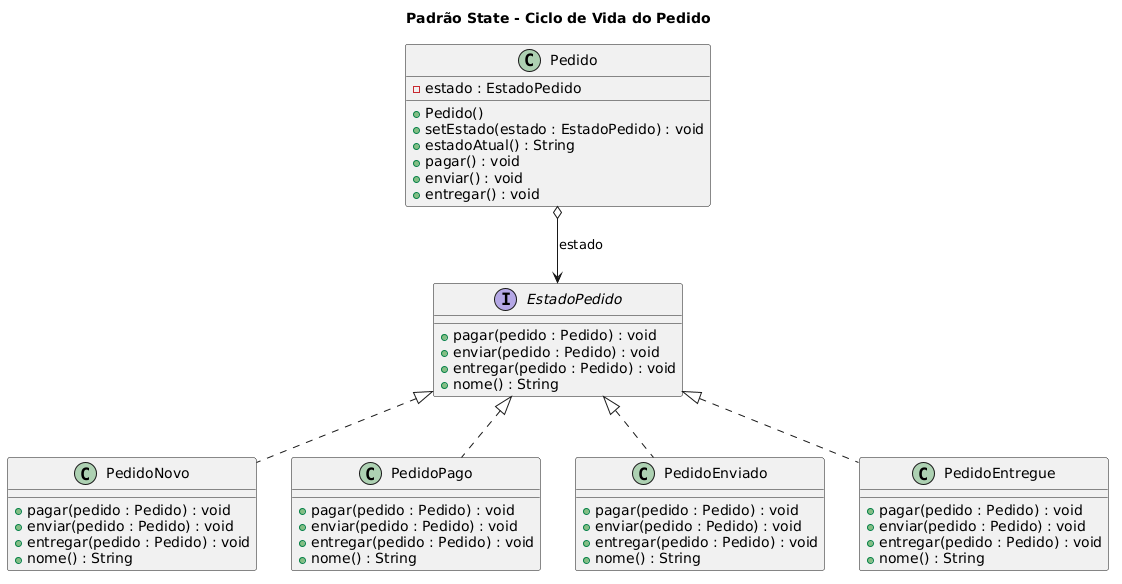

The diagram above was rendered by PlantUML. Its source (embedded in the PNG):
@startuml
title Padrão State - Ciclo de Vida do Pedido

interface EstadoPedido {
    + pagar(pedido : Pedido) : void
    + enviar(pedido : Pedido) : void
    + entregar(pedido : Pedido) : void
    + nome() : String
}

class Pedido {
    - estado : EstadoPedido
    + Pedido()
    + setEstado(estado : EstadoPedido) : void
    + estadoAtual() : String
    + pagar() : void
    + enviar() : void
    + entregar() : void
}

class PedidoNovo {
    + pagar(pedido : Pedido) : void
    + enviar(pedido : Pedido) : void
    + entregar(pedido : Pedido) : void
    + nome() : String
}

class PedidoPago {
    + pagar(pedido : Pedido) : void
    + enviar(pedido : Pedido) : void
    + entregar(pedido : Pedido) : void
    + nome() : String
}

class PedidoEnviado {
    + pagar(pedido : Pedido) : void
    + enviar(pedido : Pedido) : void
    + entregar(pedido : Pedido) : void
    + nome() : String
}

class PedidoEntregue {
    + pagar(pedido : Pedido) : void
    + enviar(pedido : Pedido) : void
    + entregar(pedido : Pedido) : void
    + nome() : String
}

EstadoPedido <|.. PedidoNovo
EstadoPedido <|.. PedidoPago
EstadoPedido <|.. PedidoEnviado
EstadoPedido <|.. PedidoEntregue
Pedido o--> EstadoPedido : estado
@enduml